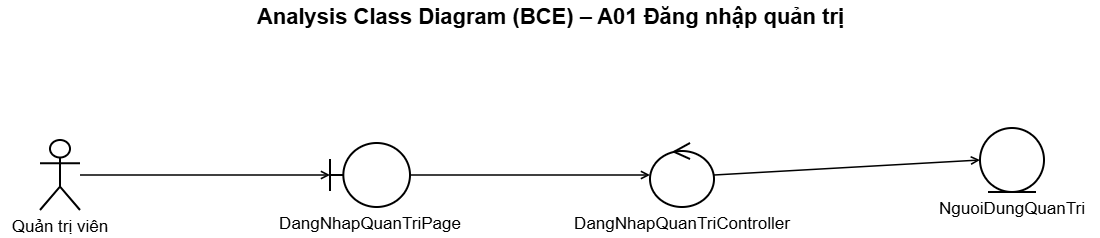

The diagram above was exported from draw.io. Its source (the exported page's mxGraphModel, read from the mxfile embedded in the PNG):
<mxGraphModel dx="1438" dy="940" grid="0" gridSize="10" guides="1" tooltips="1" connect="1" arrows="1" fold="1" page="1" pageScale="1" pageWidth="1140" pageHeight="250" math="0" shadow="0">
  <root>
    <mxCell id="0" />
    <mxCell id="1" parent="0" />
    <mxCell id="c3" parent="1" style="text;html=1;align=center;verticalAlign=middle;fontSize=22;fontStyle=1;fontFamily=Helvetica" value="Analysis Class Diagram (BCE) – A01 Đăng nhập quản trị" vertex="1">
      <mxGeometry height="34" width="1100" as="geometry" />
    </mxCell>
    <mxCell id="c4" parent="1" style="shape=umlActor;verticalLabelPosition=bottom;verticalAlign=top;html=1;outlineConnect=0;whiteSpace=wrap;strokeWidth=2;fontSize=17;fontFamily=Helvetica;labelWidth=260;labelPosition=center;align=center;" value="Quản trị viên" vertex="1">
      <mxGeometry height="70" width="40" x="40" y="140" as="geometry" />
    </mxCell>
    <mxCell id="c5" parent="1" style="shape=umlBoundary;verticalLabelPosition=bottom;verticalAlign=top;html=1;outlineConnect=0;whiteSpace=wrap;strokeWidth=2;fontSize=17;fontFamily=Helvetica;labelWidth=260;labelPosition=center;align=center;" value="DangNhapQuanTriPage" vertex="1">
      <mxGeometry height="64" width="80" x="330" y="143" as="geometry" />
    </mxCell>
    <mxCell id="c6" parent="1" style="shape=umlControl;verticalLabelPosition=bottom;verticalAlign=top;html=1;outlineConnect=0;whiteSpace=wrap;strokeWidth=2;fontSize=17;fontFamily=Helvetica;labelWidth=260;labelPosition=center;align=center;" value="DangNhapQuanTriController" vertex="1">
      <mxGeometry height="64" width="64" x="650" y="143" as="geometry" />
    </mxCell>
    <mxCell id="c7" edge="1" parent="1" source="c4" style="html=1;endArrow=open;endFill=0;strokeWidth=1.5;exitX=1;exitY=0.5;entryX=0;entryY=0.5" target="c5" value="">
      <mxGeometry relative="1" as="geometry" />
    </mxCell>
    <mxCell id="c8" edge="1" parent="1" source="c5" style="html=1;endArrow=open;endFill=0;strokeWidth=1.5;exitX=1;exitY=0.5;entryX=0;entryY=0.5" target="c6" value="">
      <mxGeometry relative="1" as="geometry" />
    </mxCell>
    <mxCell id="c9" parent="1" style="shape=umlEntity;verticalLabelPosition=bottom;verticalAlign=top;html=1;outlineConnect=0;whiteSpace=wrap;strokeWidth=2;fontSize=17;fontFamily=Helvetica;labelWidth=260;labelPosition=center;align=center;" value="NguoiDungQuanTri" vertex="1">
      <mxGeometry height="64" width="64" x="980" y="128" as="geometry" />
    </mxCell>
    <mxCell id="c10" edge="1" parent="1" source="c6" style="html=1;endArrow=open;endFill=0;strokeWidth=1.5;exitX=1;exitY=0.5;entryX=0;entryY=0.5" target="c9" value="">
      <mxGeometry relative="1" as="geometry" />
    </mxCell>
  </root>
</mxGraphModel>